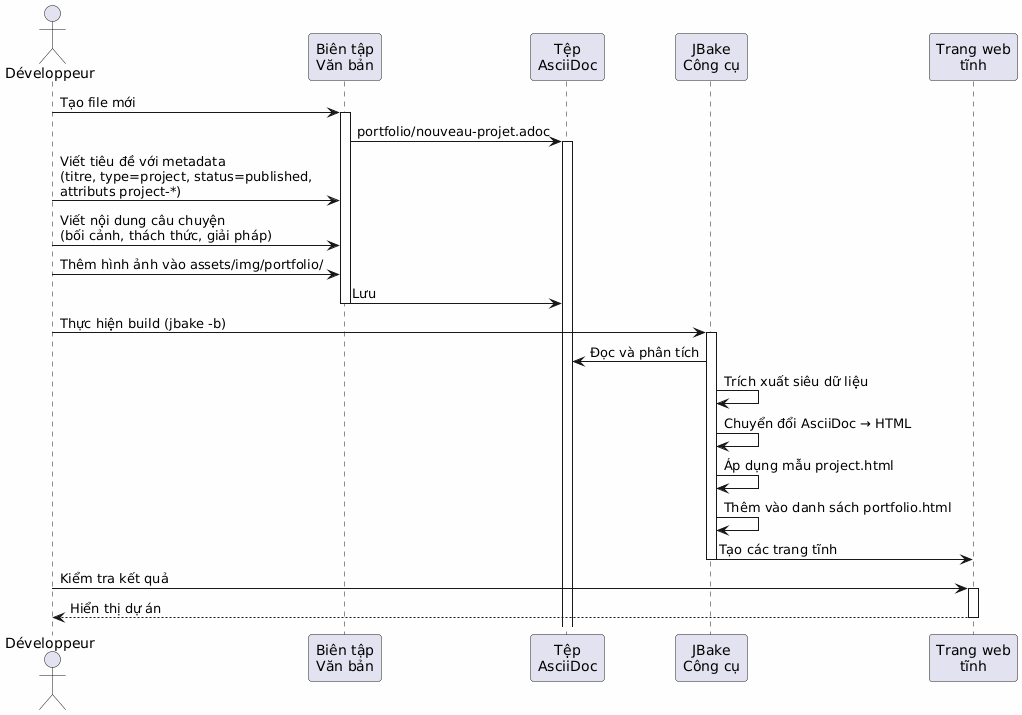

The diagram above was rendered by PlantUML. Its source (embedded in the PNG):
@startuml
skinparam backgroundColor #FEFEFE
actor Développeur as dev
participant "Biên tập\nVăn bản" as editor
participant "Tệp\nAsciiDoc" as file
participant "JBake\nCông cụ" as jbake
participant "Trang web\ntĩnh" as site

dev -> editor : Tạo file mới
activate editor
editor -> file : portfolio/nouveau-projet.adoc
activate file

dev -> editor : Viết tiêu đề với metadata\n(titre, type=project, status=published,\nattributs project-*)
dev -> editor : Viết nội dung câu chuyện\n(bối cảnh, thách thức, giải pháp)
dev -> editor : Thêm hình ảnh vào assets/img/portfolio/

editor -> file : Lưu
deactivate editor

dev -> jbake : Thực hiện build (jbake -b)
activate jbake
jbake -> file : Đọc và phân tích
jbake -> jbake : Trích xuất siêu dữ liệu
jbake -> jbake : Chuyển đổi AsciiDoc → HTML
jbake -> jbake : Áp dụng mẫu project.html
jbake -> jbake : Thêm vào danh sách portfolio.html
jbake -> site : Tạo các trang tĩnh
deactivate jbake

dev -> site : Kiểm tra kết quả
activate site
site --> dev : Hiển thị dự án
deactivate site
@enduml